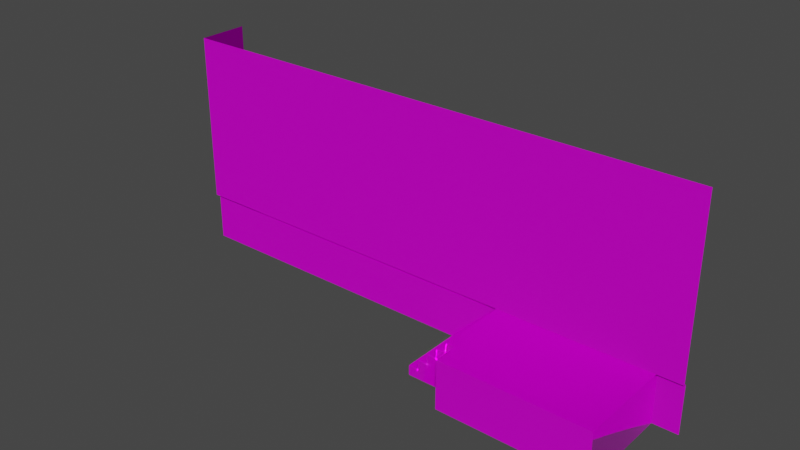 # Source: bld_parts.blend  (saved by Blender 2.81.16; exported with 4.5.12 LTS)
import bpy
from mathutils import Matrix  # noqa: F401  (used for matrix-valued properties, if any)

bpy.ops.wm.read_factory_settings(use_empty=True)
scene = bpy.context.scene
scene.name = 'Scene'

# ---- collections
col_collection = bpy.data.collections.new('Collection'); scene.collection.children.link(col_collection)

# ---- images (referenced by path relative to the original .blend; pixels are not part of the script)
import os
ASSET_DIR = os.environ.get("B2B_ASSET_DIR", "")  # directory of the original .blend (textures are referenced by path, not embedded)
HERE = os.path.dirname(os.path.abspath(__file__))  # packed textures are extracted next to this script under _unpacked/

def load_image(name, relpath, width, height, colorspace="sRGB"):
    """Load a texture the original file referenced (path relative to the .blend, or extracted next to this script)."""
    p = next((c for c in (os.path.join(HERE, relpath), os.path.join(ASSET_DIR, relpath)) if relpath and os.path.exists(c)), "")
    if p:
        img = bpy.data.images.load(p, check_existing=True)
        img.name = name
    else:  # same state as the original file: an image datablock whose file is absent (Cycles renders it pink)
        img = bpy.data.images.new(name, width, height)
        img.source = "FILE"
        img.filepath = "//" + (relpath or name)
    img.colorspace_settings.name = colorspace
    return img
img_mat_exterior_wall_nm_texture_dds = load_image('mat_exterior_wall_nm.texture.dds', 'mat_exterior_wall_nm.texture.dds', 1024, 1024, 'Linear Rec.709')
img_mat_exterior_wall_blue_df_texture_dds = load_image('mat_exterior_wall_blue_df.texture.dds', 'mat_exterior_wall_blue_df.texture.dds', 1024, 1024, 'sRGB')
img_mat_concrete_nm_texture_dds = load_image('mat_concrete_nm.texture.dds', 'mat_concrete_nm.texture.dds', 1024, 1024, 'Linear Rec.709')
img_mat_concrete_df_texture_dds = load_image('mat_concrete_df.texture.dds', 'mat_concrete_df.texture.dds', 1024, 1024, 'sRGB')

# ---- materials (node trees are filled in below, after node groups)
mat_mat_ext_cargowall_blue = bpy.data.materials.new('mat_ext_cargowall_blue')
mat_mat_ext_cargowall_blue.alpha_threshold = 0.0
mat_mat_ext_cargowall_blue.use_backface_culling = True
mat_mat_ext_cargowall_blue.use_transparent_shadow = False
mat_mat_ext_cargowall_blue.line_color = (0.0, 0.0, 0.0, 1.0)
mat_mat_ext_concrete = bpy.data.materials.new('mat_ext_concrete')
mat_mat_ext_concrete.use_backface_culling = True
mat_mat_ext_concrete.use_transparent_shadow = False

# ---- node groups
ng_pd2_df_nmr_vtxcol = bpy.data.node_groups.new('PD2 DF:NMr:VtxCol', 'ShaderNodeTree')
_s = ng_pd2_df_nmr_vtxcol.interface.new_socket(name='BSDF Mat.', in_out='OUTPUT', socket_type='NodeSocketShader')
_s = ng_pd2_df_nmr_vtxcol.interface.new_socket(name='DF Color (sRGB)', in_out='INPUT', socket_type='NodeSocketColor')
_s = ng_pd2_df_nmr_vtxcol.interface.new_socket(name='DF Alpha (sRGB)', in_out='INPUT', socket_type='NodeSocketFloat')
_s.subtype = 'FACTOR'
_s = ng_pd2_df_nmr_vtxcol.interface.new_socket(name='NM Color (Linear)', in_out='INPUT', socket_type='NodeSocketColor')
_s.default_value = (0.5, 0.5, 0.5, 1.0)
_s = ng_pd2_df_nmr_vtxcol.interface.new_socket(name='NM Alpha (Linear)', in_out='INPUT', socket_type='NodeSocketFloat')
_s.subtype = 'FACTOR'
_s = ng_pd2_df_nmr_vtxcol.interface.new_socket(name='Vertex Col. Color', in_out='INPUT', socket_type='NodeSocketColor')
_N = ng_pd2_df_nmr_vtxcol.nodes; _L = ng_pd2_df_nmr_vtxcol.links
n0 = _N.new('NodeGroupOutput'); n0.name = 'Group Output'; n0.location = (1140, 120)
n1 = _N.new('ShaderNodeMix'); n1.name = 'Mix.005'; n1.location = (380, 0)
n1.data_type = 'RGBA'
n1.blend_type = 'MULTIPLY'
n1.inputs[0].default_value = 1.0
n2 = _N.new('ShaderNodeInvert'); n2.name = 'Invert'; n2.location = (380, -180)
n3 = _N.new('ShaderNodeCombineColor'); n3.name = 'Combine RGB'; n3.location = (540, -260)
n3.inputs[2].default_value = 1.0
n4 = _N.new('ShaderNodeNormalMap'); n4.name = 'Normal Map'; n4.location = (700, -260)
n4.width = 148
n5 = _N.new('ShaderNodeBsdfPrincipled'); n5.name = 'Principled BSDF'; n5.location = (880, 120)
n5.distribution = 'GGX'
n5.subsurface_method = 'BURLEY'
n5.inputs[1].default_value = 0.5
n5.inputs[3].default_value = 1.45
n5.inputs[27].default_value = (0.0, 0.0, 0.0, 1.0)
n5.inputs[28].default_value = 1.0
n6 = _N.new('ShaderNodeSeparateColor'); n6.name = 'Separate RGB'; n6.location = (344, -302)
n7 = _N.new('NodeGroupInput'); n7.name = 'PD2 DF:NM:VtxCol'; n7.location = (0, 0)
n7.label = 'PD2 DF:NM:VtxCol'
n7.width = 224
_L.new(n3.outputs[0], n4.inputs[1])
_L.new(n1.outputs[2], n5.inputs[0])
_L.new(n4.outputs[0], n5.inputs[5])
_L.new(n5.outputs[0], n0.inputs[0])
_L.new(n7.outputs[4], n1.inputs[7])
_L.new(n7.outputs[1], n5.inputs[13])
_L.new(n7.outputs[0], n1.inputs[6])
_L.new(n7.outputs[3], n3.inputs[0])
_L.new(n2.outputs[0], n5.inputs[2])
_L.new(n7.outputs[1], n2.inputs[1])
_L.new(n6.outputs[0], n3.inputs[1])
_L.new(n7.outputs[2], n6.inputs[0])
n0.is_active_output = True

# ---- material node trees
mat_mat_ext_cargowall_blue.use_nodes = True; mat_mat_ext_cargowall_blue.node_tree.nodes.clear()
_N = mat_mat_ext_cargowall_blue.node_tree.nodes; _L = mat_mat_ext_cargowall_blue.node_tree.links
n0 = _N.new('ShaderNodeOutputMaterial'); n0.name = 'Material Output'; n0.location = (300, 400)
n1 = _N.new('ShaderNodeGroup'); n1.name = 'Group'; n1.location = (-200, 400)
n1.width = 400
n1.node_tree = ng_pd2_df_nmr_vtxcol
n1.inputs[4].default_value = (1.0, 1.0, 1.0, 1.0)
n2 = _N.new('ShaderNodeTexImage'); n2.name = 'Image Texture.001'; n2.location = (-600, 260)
n2.image = img_mat_exterior_wall_nm_texture_dds
n3 = _N.new('ShaderNodeTexImage'); n3.name = 'Image Texture'; n3.location = (-600, 500)
n3.image = img_mat_exterior_wall_blue_df_texture_dds
_L.new(n1.outputs[0], n0.inputs[0])
_L.new(n2.outputs[0], n1.inputs[2])
_L.new(n2.outputs[1], n1.inputs[3])
_L.new(n3.outputs[0], n1.inputs[0])
_L.new(n3.outputs[1], n1.inputs[1])
n0.is_active_output = True
mat_mat_ext_concrete.use_nodes = True; mat_mat_ext_concrete.node_tree.nodes.clear()
_N = mat_mat_ext_concrete.node_tree.nodes; _L = mat_mat_ext_concrete.node_tree.links
n0 = _N.new('ShaderNodeOutputMaterial'); n0.name = 'Material Output'; n0.location = (300, 400)
n1 = _N.new('ShaderNodeGroup'); n1.name = 'Group'; n1.location = (-200, 400)
n1.width = 400
n1.node_tree = ng_pd2_df_nmr_vtxcol
n1.inputs[4].default_value = (1.0, 1.0, 1.0, 1.0)
n2 = _N.new('ShaderNodeTexImage'); n2.name = 'Image Texture.001'; n2.location = (-600, 260)
n2.image = img_mat_concrete_nm_texture_dds
n3 = _N.new('ShaderNodeTexImage'); n3.name = 'Image Texture'; n3.location = (-600, 500)
n3.image = img_mat_concrete_df_texture_dds
_L.new(n1.outputs[0], n0.inputs[0])
_L.new(n2.outputs[0], n1.inputs[2])
_L.new(n2.outputs[1], n1.inputs[3])
_L.new(n3.outputs[0], n1.inputs[0])
_L.new(n3.outputs[1], n1.inputs[1])
n0.is_active_output = True

# ---- world
world_world = bpy.data.worlds.new('World'); scene.world = world_world
world_world.use_nodes = True; world_world.node_tree.nodes.clear()
_N = world_world.node_tree.nodes; _L = world_world.node_tree.links
n0 = _N.new('ShaderNodeOutputWorld'); n0.name = 'World Output'; n0.location = (300, 300)
n1 = _N.new('ShaderNodeBackground'); n1.name = 'Background'; n1.location = (10, 300)
n1.inputs[0].default_value = (0.05088, 0.05088, 0.05088, 1.0)
_L.new(n1.outputs[0], n0.inputs[0])
n0.is_active_output = True
world_world.color = (0.05088, 0.05088, 0.05088)
world_world.use_sun_shadow = False
world_world.sun_shadow_jitter_overblur = 0.0

# ---- meshes
me_g_g = bpy.data.meshes.new('g_g')
me_g_g.from_pydata([(2.0, -0.1, 4.0), (2.0, -0.1, 1.0), (-0.1, 2.0, 4.0), (-0.1, 2.0, 1.0), (-0.1, 2.0, 8.0), (2.0, -0.1, 8.0), (2.0, 0.0, 1.0), (-1.192e-07, 2.0, 1.0), (2.0, 0.0, -1.0), (-1.192e-07, 2.0, -1.0), (-0.1, -0.1, 4.0), (-0.1, -0.1, 1.0), (-0.1, -0.1, 8.0), (0.0, 0.0, 1.0), (0.0, 0.0, -1.0)], [], [(11, 10, 2, 3), (10, 0, 5, 12), (11, 3, 7, 13), (13, 7, 9, 14), (6, 13, 14, 8), (1, 11, 13, 6), (2, 10, 12, 4), (1, 0, 10, 11)])
me_g_g.polygons.foreach_set('material_index', [0, 0, 0, 1, 1, 0, 0, 0])
_uv = me_g_g.uv_layers.new(name='UVMap')
_uv.uv.foreach_set('vector', [0.475, 0.75, 0.475, 1.5, 1.0, 1.5, 1.0, 0.75, 0.475, 1.5, 1.0, 1.5, 1.0, 2.5, 0.475, 2.5, 0.475, 0.475, 0.475, 1.0, 0.5, 1.0, 0.5, 0.5, 0.5, 0.75, 1.0, 0.75, 1.0, 0.25, 0.5, 0.25, 1.0, 0.75, 0.5, 0.75, 0.5, 0.25, 1.0, 0.25, 1.0, 0.475, 0.475, 0.475, 0.5, 0.5, 1.0, 0.5, 1.0, 1.5, 0.475, 1.5, 0.475, 2.5, 1.0, 2.5, 1.0, 0.75, 1.0, 1.5, 0.475, 1.5, 0.475, 0.75])
_ca = me_g_g.color_attributes.new('Col', 'BYTE_COLOR', 'CORNER')
_ca.data.foreach_set('color', [1.0, 1.0, 1.0, 1.0, 1.0, 1.0, 1.0, 1.0, 1.0, 1.0, 1.0, 1.0, 1.0, 1.0, 1.0, 1.0, 1.0, 1.0, 1.0, 1.0, 1.0, 1.0, 1.0, 1.0, 1.0, 1.0, 1.0, 1.0, 1.0, 1.0, 1.0, 1.0, 1.0, 1.0, 1.0, 1.0, 1.0, 1.0, 1.0, 1.0, 1.0, 1.0, 1.0, 1.0, 1.0, 1.0, 1.0, 1.0, 1.0, 1.0, 1.0, 1.0, 1.0, 1.0, 1.0, 1.0, 1.0, 1.0, 1.0, 1.0, 1.0, 1.0, 1.0, 1.0, 1.0, 1.0, 1.0, 1.0, 1.0, 1.0, 1.0, 1.0, 1.0, 1.0, 1.0, 1.0, 1.0, 1.0, 1.0, 1.0, 1.0, 1.0, 1.0, 1.0, 1.0, 1.0, 1.0, 1.0, 1.0, 1.0, 1.0, 1.0, 1.0, 1.0, 1.0, 1.0, 1.0, 1.0, 1.0, 1.0, 1.0, 1.0, 1.0, 1.0, 1.0, 1.0, 1.0, 1.0, 1.0, 1.0, 1.0, 1.0, 1.0, 1.0, 1.0, 1.0, 1.0, 1.0, 1.0, 1.0, 1.0, 1.0, 1.0, 1.0, 1.0, 1.0, 1.0, 1.0])
me_g_g.materials.append(mat_mat_ext_cargowall_blue)
me_g_g.materials.append(mat_mat_ext_concrete)
me_g_g.use_remesh_preserve_volume = False
me_g_g.use_remesh_preserve_attributes = False
me_g_g.use_mirror_vertex_groups = False
me_g_g.use_paint_bone_selection = False
me_g_g.use_paint_mask_vertex = True
me_g_g.update()
me_g_g_001 = bpy.data.meshes.new('g_g.001')
me_g_g_001.from_pydata([(4.0, -0.1, 4.0), (4.0, -0.1, 1.0), (0.0, -0.1, 4.0), (0.0, -0.1, 1.0), (0.0, -0.1, 8.0), (4.0, -0.1, 8.0), (4.0, 0.0, 1.0), (0.0, 0.0, 1.0), (4.0, 0.0, -1.0), (0.0, 0.0, -1.0)], [], [(1, 0, 2, 3), (2, 0, 5, 4), (1, 3, 7, 6), (6, 7, 9, 8)])
me_g_g_001.polygons.foreach_set('material_index', [0, 0, 0, 1])
_uv = me_g_g_001.uv_layers.new(name='UVMap')
_uv.uv.foreach_set('vector', [2.0, 0.75, 2.0, 1.5, 1.0, 1.5, 1.0, 0.75, 1.0, 1.5, 2.0, 1.5, 2.0, 2.5, 1.0, 2.5, 2.0, 0.475, 1.0, 0.475, 1.0, 0.5, 2.0, 0.5, 2.0, 0.75, 1.0, 0.75, 1.0, 0.25, 2.0, 0.25])
_ca = me_g_g_001.color_attributes.new('Col', 'BYTE_COLOR', 'CORNER')
_ca.data.foreach_set('color', [1.0, 1.0, 1.0, 1.0, 1.0, 1.0, 1.0, 1.0, 1.0, 1.0, 1.0, 1.0, 1.0, 1.0, 1.0, 1.0, 1.0, 1.0, 1.0, 1.0, 1.0, 1.0, 1.0, 1.0, 1.0, 1.0, 1.0, 1.0, 1.0, 1.0, 1.0, 1.0, 1.0, 1.0, 1.0, 1.0, 1.0, 1.0, 1.0, 1.0, 1.0, 1.0, 1.0, 1.0, 1.0, 1.0, 1.0, 1.0, 1.0, 1.0, 1.0, 1.0, 1.0, 1.0, 1.0, 1.0, 1.0, 1.0, 1.0, 1.0, 1.0, 1.0, 1.0, 1.0])
me_g_g_001.materials.append(mat_mat_ext_cargowall_blue)
me_g_g_001.materials.append(mat_mat_ext_concrete)
me_g_g_001.use_remesh_preserve_volume = False
me_g_g_001.use_remesh_preserve_attributes = False
me_g_g_001.use_mirror_vertex_groups = False
me_g_g_001.use_paint_bone_selection = False
me_g_g_001.use_paint_mask_vertex = True
me_g_g_001.update()
me_g_g_002 = bpy.data.meshes.new('g_g.002')
me_g_g_002.from_pydata([(8.0, -0.1, 4.0), (8.0, -0.1, 1.0), (0.0, -0.1, 4.0), (0.0, -0.1, 1.0), (0.0, -0.1, 8.0), (8.0, -0.1, 8.0), (8.0, 0.0, 1.0), (0.0, 0.0, 1.0), (8.0, 0.0, -1.0), (0.0, 0.0, -1.0)], [], [(1, 0, 2, 3), (2, 0, 5, 4), (1, 3, 7, 6), (6, 7, 9, 8)])
me_g_g_002.polygons.foreach_set('material_index', [0, 0, 0, 1])
_uv = me_g_g_002.uv_layers.new(name='UVMap')
_uv.uv.foreach_set('vector', [4.0, 0.75, 4.0, 1.5, 2.0, 1.5, 2.0, 0.75, 2.0, 1.5, 4.0, 1.5, 4.0, 2.5, 2.0, 2.5, 4.0, 0.475, 2.0, 0.475, 2.0, 0.5, 4.0, 0.5, 4.0, 0.75, 2.0, 0.75, 2.0, 0.25, 4.0, 0.25])
_ca = me_g_g_002.color_attributes.new('Col', 'BYTE_COLOR', 'CORNER')
_ca.data.foreach_set('color', [1.0, 1.0, 1.0, 1.0, 1.0, 1.0, 1.0, 1.0, 1.0, 1.0, 1.0, 1.0, 1.0, 1.0, 1.0, 1.0, 1.0, 1.0, 1.0, 1.0, 1.0, 1.0, 1.0, 1.0, 1.0, 1.0, 1.0, 1.0, 1.0, 1.0, 1.0, 1.0, 1.0, 1.0, 1.0, 1.0, 1.0, 1.0, 1.0, 1.0, 1.0, 1.0, 1.0, 1.0, 1.0, 1.0, 1.0, 1.0, 1.0, 1.0, 1.0, 1.0, 1.0, 1.0, 1.0, 1.0, 1.0, 1.0, 1.0, 1.0, 1.0, 1.0, 1.0, 1.0])
me_g_g_002.materials.append(mat_mat_ext_cargowall_blue)
me_g_g_002.materials.append(mat_mat_ext_concrete)
me_g_g_002.use_remesh_preserve_volume = False
me_g_g_002.use_remesh_preserve_attributes = False
me_g_g_002.use_mirror_vertex_groups = False
me_g_g_002.use_paint_bone_selection = False
me_g_g_002.use_paint_mask_vertex = True
me_g_g_002.update()
me_g_g_003 = bpy.data.meshes.new('g_g.003')
me_g_g_003.from_pydata([(8.0, -0.1, 4.0), (8.0, -0.1, 1.0), (0.0, -0.1, 4.0), (0.0, -0.1, 1.0), (0.0, -0.1, 8.0), (8.0, -0.1, 8.0), (8.0, 0.0, 1.0), (0.0, 0.0, 1.0), (8.0, 0.0, -1.0), (0.0, 0.0, -1.0), (7.0, -0.1, 4.0), (1.0, -0.1, 4.0), (1.0, -0.1, 1.0), (7.0, -0.1, 1.0), (7.0, -0.1, 8.0), (1.0, -0.1, 8.0), (1.0, 0.0, 1.0), (7.0, 0.0, 1.0), (1.0, 0.0, -1.0), (7.0, -4.0, -1.0), (1.0, -4.0, -1.0), (7.0, -4.0, 1.0), (1.0, -4.0, 1.0), (7.0, 0.0, -1.0), (1.0, -3.0, -1.0), (1.0, 0.0, 1.0), (-1.0, 0.0, -1.0), (0.65, -3.0, 0.95), (0.65, -2.95, 1.0), (0.6, -2.95, 0.95), (0.65, -2.985, 0.9854), (0.6211, -2.979, 0.9789), (0.6146, -2.95, 0.9854), (0.6146, -2.985, 0.95), (0.6, 0.0, 0.95), (0.65, 0.0, 1.0), (0.6146, 0.0, 0.9854), (1.0, -2.95, 1.0), (1.0, -3.0, 0.95), (1.0, -2.985, 0.9854), (0.65, -3.0, 0.55), (0.6, -2.95, 0.65), (0.55, -2.95, 0.6), (0.6146, -2.985, 0.6), (0.6, -2.979, 0.6), (0.5854, -2.95, 0.6146), (0.6, -2.985, 0.5854), (0.55, 0.0, 0.6), (0.6, 0.0, 0.65), (0.5854, 0.0, 0.6146), (0.25, -3.0, 0.15), (0.2, -2.95, 0.25), (0.15, -2.95, 0.2), (0.2146, -2.985, 0.2), (0.2, -2.979, 0.2), (0.1854, -2.95, 0.2146), (0.2, -2.985, 0.1854), (0.25, -3.0, 0.55), (0.25, -2.95, 0.6), (0.2, -2.95, 0.55), (0.25, -2.985, 0.5854), (0.2211, -2.979, 0.5789), (0.2146, -2.95, 0.5854), (0.2146, -2.985, 0.55), (0.2, 0.0, 0.55), (0.25, 0.0, 0.6), (0.2146, 0.0, 0.5854), (0.15, 0.0, 0.2), (0.2, 0.0, 0.25), (0.1854, 0.0, 0.2146), (-0.15, -3.0, -0.25), (-0.2, -2.95, -0.15), (-0.25, -2.95, -0.2), (-0.1854, -2.985, -0.2), (-0.2, -2.979, -0.2), (-0.2146, -2.95, -0.1854), (-0.2, -2.985, -0.2146), (-0.15, -3.0, 0.15), (-0.15, -2.95, 0.2), (-0.2, -2.95, 0.15), (-0.15, -2.985, 0.1854), (-0.1789, -2.979, 0.1789), (-0.1854, -2.95, 0.1854), (-0.1854, -2.985, 0.15), (-0.2, 0.0, 0.15), (-0.15, 0.0, 0.2), (-0.1854, 0.0, 0.1854), (-0.25, 0.0, -0.2), (-0.2, 0.0, -0.15), (-0.2146, 0.0, -0.1854), (-0.65, 0.0, -0.6), (-0.6, 0.0, -0.55), (-0.6146, 0.0, -0.5854), (-0.55, -3.0, -0.65), (-0.6, -2.95, -0.55), (-0.65, -2.95, -0.6), (-0.5854, -2.985, -0.6), (-0.6, -2.979, -0.6), (-0.6146, -2.95, -0.5854), (-0.6, -2.985, -0.6146), (-0.55, -3.0, -0.25), (-0.55, -2.95, -0.2), (-0.6, -2.95, -0.25), (-0.55, -2.985, -0.2146), (-0.5789, -2.979, -0.2211), (-0.5854, -2.95, -0.2146), (-0.5854, -2.985, -0.25), (-0.6, 0.0, -0.25), (-0.55, 0.0, -0.2), (-0.5854, 0.0, -0.2146), (-0.95, -3.0, -1.0), (-1.0, -2.95, -1.0), (-0.9854, -2.985, -1.0), (-1.0, 0.0, -0.65), (-0.95, 0.0, -0.6), (-0.9854, 0.0, -0.6146), (-0.95, -3.0, -0.65), (-0.95, -2.95, -0.6), (-1.0, -2.95, -0.65), (-0.95, -2.985, -0.6146), (-0.9789, -2.979, -0.6211), (-0.9854, -2.95, -0.6146), (-0.9854, -2.985, -0.65)], [], [(12, 11, 2, 3), (10, 0, 5, 14), (12, 3, 7, 16), (16, 7, 9, 18), (6, 17, 23, 8), (16, 18, 20, 22), (1, 13, 17, 6), (2, 11, 15, 4), (11, 10, 14, 15), (1, 0, 10, 13), (17, 16, 22, 21), (23, 17, 21, 19), (13, 10, 11, 12), (21, 22, 20, 19), (25, 35, 28, 37), (42, 47, 65, 58), (41, 29, 34, 48), (71, 79, 84, 88), (52, 67, 85, 78), (51, 59, 64, 68), (72, 87, 108, 101), (95, 90, 114, 117), (94, 102, 107, 91), (111, 118, 113, 26), (27, 30, 31, 33), (28, 32, 31, 30), (29, 33, 31, 32), (40, 43, 44, 46), (41, 45, 44, 43), (42, 46, 44, 45), (50, 53, 54, 56), (51, 55, 54, 53), (52, 56, 54, 55), (57, 60, 61, 63), (58, 62, 61, 60), (59, 63, 61, 62), (70, 73, 74, 76), (71, 75, 74, 73), (72, 76, 74, 75), (77, 80, 81, 83), (78, 82, 81, 80), (79, 83, 81, 82), (93, 96, 97, 99), (94, 98, 97, 96), (95, 99, 97, 98), (100, 103, 104, 106), (101, 105, 104, 103), (102, 106, 104, 105), (116, 119, 120, 122), (117, 121, 120, 119), (118, 122, 120, 121), (40, 27, 33, 43), (43, 33, 29, 41), (28, 35, 36, 32), (32, 36, 34, 29), (37, 28, 30, 39), (39, 30, 27, 38), (41, 48, 49, 45), (45, 49, 47, 42), (50, 57, 63, 53), (53, 63, 59, 51), (51, 68, 69, 55), (55, 69, 67, 52), (58, 65, 66, 62), (62, 66, 64, 59), (42, 58, 60, 46), (46, 60, 57, 40), (70, 77, 83, 73), (73, 83, 79, 71), (71, 88, 89, 75), (75, 89, 87, 72), (78, 85, 86, 82), (82, 86, 84, 79), (77, 50, 56, 80), (80, 56, 52, 78), (93, 100, 106, 96), (96, 106, 102, 94), (94, 91, 92, 98), (98, 92, 90, 95), (101, 108, 109, 105), (105, 109, 107, 102), (72, 101, 103, 76), (76, 103, 100, 70), (110, 116, 122, 112), (112, 122, 118, 111), (117, 114, 115, 121), (121, 115, 113, 118), (95, 117, 119, 99), (99, 119, 116, 93), (50, 77, 70, 100, 93, 116, 110, 24, 38, 27, 40, 57)])
me_g_g_003.polygons.foreach_set('use_smooth', [0, 0, 0, 0, 0, 0, 0, 0, 0, 0, 0, 0, 0, 0, 1, 1, 1, 1, 1, 1, 1, 1, 1, 1, 1, 1, 1, 1, 1, 1, 1, 1, 1, 1, 1, 1, 1, 1, 1, 1, 1, 1, 1, 1, 1, 1, 1, 1, 1, 1, 1, 1, 1, 1, 1, 1, 1, 1, 1, 1, 1, 1, 1, 1, 1, 1, 1, 1, 1, 1, 1, 1, 1, 1, 1, 1, 1, 1, 1, 1, 1, 1, 1, 1, 1, 1, 1, 1, 1, 1])
me_g_g_003.polygons.foreach_set('material_index', [0, 0, 0, 1, 1, 1, 0, 0, 0, 0, 1, 1, 0, 1, 1, 1, 1, 1, 1, 1, 1, 1, 1, 1, 1, 1, 1, 1, 1, 1, 1, 1, 1, 1, 1, 1, 1, 1, 1, 1, 1, 1, 1, 1, 1, 1, 1, 1, 1, 1, 1, 1, 1, 1, 1, 1, 1, 1, 1, 1, 1, 1, 1, 1, 1, 1, 1, 1, 1, 1, 1, 1, 1, 1, 1, 1, 1, 1, 1, 1, 1, 1, 1, 1, 1, 1, 1, 1, 1, 1])
_uv = me_g_g_003.uv_layers.new(name='UVMap')
_uv.uv.foreach_set('vector', [4.25, 0.75, 4.25, 1.5, 4.0, 1.5, 4.0, 0.75, 5.75, 1.5, 6.0, 1.5, 6.0, 2.5, 5.75, 2.5, 4.25, 0.475, 4.0, 0.475, 4.0, 0.5, 4.25, 0.5, 4.25, 0.75, 4.0, 0.75, 4.0, 0.25, 4.25, 0.25, 6.0, 0.75, 5.75, 0.75, 5.75, 0.25, 6.0, 0.25, 0.5, 0.75, 0.5, 0.25, -0.5, 0.25, -0.5, 0.75, 6.0, 0.475, 5.75, 0.475, 5.75, 0.5, 6.0, 0.5, 4.0, 1.5, 4.25, 1.5, 4.25, 2.5, 4.0, 2.5, 4.25, 1.5, 5.75, 1.5, 5.75, 2.5, 4.25, 2.5, 6.0, 0.75, 6.0, 1.5, 5.75, 1.5, 5.75, 0.75, 5.75, 0.5, 4.25, 0.5, 4.25, -0.5, 5.75, -0.5, 0.5, 0.25, 0.5, 0.75, -0.5, 0.75, -0.5, 0.25, 5.75, 0.75, 5.75, 1.5, 4.25, 1.5, 4.25, 0.75, 5.75, 0.75, 4.25, 0.75, 4.25, 0.25, 5.75, 0.25, 4.25, 0.5, 4.162, 0.5, 4.162, -0.2375, 4.25, -0.2375, 4.137, -0.2375, 4.137, 0.5, 4.062, 0.5, 4.062, -0.2375, -0.2375, 0.6625, -0.2375, 0.7375, 0.5, 0.7375, 0.5, 0.6625, -0.2375, 0.4625, -0.2375, 0.5375, 0.5, 0.5375, 0.5, 0.4625, 4.037, -0.2375, 4.037, 0.5, 3.962, 0.5, 3.962, -0.2375, -0.2375, 0.5625, -0.2375, 0.6375, 0.5, 0.6375, 0.5, 0.5625, 3.938, -0.2375, 3.938, 0.5, 3.862, 0.5, 3.862, -0.2375, 3.837, -0.2375, 3.837, 0.5, 3.762, 0.5, 3.762, -0.2375, -0.2375, 0.3625, -0.2375, 0.4375, 0.5, 0.4375, 0.5, 0.3625, -0.2375, 0.25, -0.2375, 0.3375, 0.5, 0.3375, 0.5, 0.25, 4.162, 0.7375, 4.162, 0.7463, 4.155, 0.7447, 4.154, 0.7375, 4.162, -0.2375, 4.154, -0.2375, 4.155, -0.2447, 4.162, -0.2463, -0.2375, 0.7375, -0.2463, 0.7375, -0.2447, 0.7447, -0.2375, 0.7463, 4.162, 0.6375, 4.154, 0.65, 4.15, 0.65, 4.15, 0.6463, 4.15, 0.6625, 4.146, 0.6537, 4.15, 0.65, 4.154, 0.65, 4.137, 0.65, 4.15, 0.6463, 4.15, 0.65, 4.146, 0.6537, 4.062, 0.5375, 4.054, 0.55, 4.05, 0.55, 4.05, 0.5463, 4.05, 0.5625, 4.046, 0.5537, 4.05, 0.55, 4.054, 0.55, 4.037, 0.55, 4.05, 0.5463, 4.05, 0.55, 4.046, 0.5537, 4.062, 0.6375, 4.062, 0.6463, 4.055, 0.6447, 4.054, 0.6375, 4.062, -0.2375, 4.054, -0.2375, 4.055, -0.2447, 4.062, -0.2463, -0.2375, 0.6375, -0.2463, 0.6375, -0.2447, 0.6447, -0.2375, 0.6463, 3.962, 0.4375, 3.954, 0.45, 3.95, 0.45, 3.95, 0.4463, 3.95, 0.4625, 3.946, 0.4537, 3.95, 0.45, 3.954, 0.45, 3.938, 0.45, 3.95, 0.4463, 3.95, 0.45, 3.946, 0.4537, 3.962, 0.5375, 3.962, 0.5463, 3.955, 0.5447, 3.954, 0.5375, 3.962, -0.2375, 3.954, -0.2375, 3.955, -0.2447, 3.962, -0.2463, -0.2375, 0.5375, -0.2463, 0.5375, -0.2447, 0.5447, -0.2375, 0.5463, 3.862, 0.3375, 3.854, 0.35, 3.85, 0.35, 3.85, 0.3463, 3.85, 0.3625, 3.846, 0.3537, 3.85, 0.35, 3.854, 0.35, 3.837, 0.35, 3.85, 0.3463, 3.85, 0.35, 3.846, 0.3537, 3.862, 0.4375, 3.862, 0.4463, 3.855, 0.4447, 3.854, 0.4375, 3.862, -0.2375, 3.854, -0.2375, 3.855, -0.2447, 3.862, -0.2463, -0.2375, 0.4375, -0.2463, 0.4375, -0.2447, 0.4447, -0.2375, 0.4463, 3.762, 0.3375, 3.762, 0.3463, 3.755, 0.3447, 3.754, 0.3375, 3.762, -0.2375, 3.754, -0.2375, 3.755, -0.2447, 3.762, -0.2463, -0.2375, 0.3375, -0.2463, 0.3375, -0.2447, 0.3447, -0.2375, 0.3463, 4.162, 0.6375, 4.162, 0.7375, 4.154, 0.7375, 4.154, 0.65, -0.2463, 0.65, -0.2463, 0.7375, -0.2375, 0.7375, -0.2375, 0.6625, 4.162, -0.2375, 4.162, 0.5, 4.154, 0.5, 4.154, -0.2375, -0.2375, 0.7463, 0.5, 0.7463, 0.5, 0.7375, -0.2375, 0.7375, 4.25, -0.2375, 4.162, -0.2375, 4.162, -0.2463, 4.25, -0.2463, 4.25, 0.7463, 4.162, 0.7463, 4.162, 0.7375, 4.25, 0.7375, -0.2375, 0.6625, 0.5, 0.6625, 0.5, 0.6537, -0.2375, 0.6537, 4.146, -0.2375, 4.146, 0.5, 4.137, 0.5, 4.137, -0.2375, 4.062, 0.5375, 4.062, 0.6375, 4.054, 0.6375, 4.054, 0.55, -0.2463, 0.55, -0.2463, 0.6375, -0.2375, 0.6375, -0.2375, 0.5625, -0.2375, 0.5625, 0.5, 0.5625, 0.5, 0.5537, -0.2375, 0.5537, 4.046, -0.2375, 4.046, 0.5, 4.037, 0.5, 4.037, -0.2375, 4.062, -0.2375, 4.062, 0.5, 4.054, 0.5, 4.054, -0.2375, -0.2375, 0.6463, 0.5, 0.6463, 0.5, 0.6375, -0.2375, 0.6375, 4.137, -0.2375, 4.062, -0.2375, 4.062, -0.2463, 4.15, -0.2463, 4.15, 0.6463, 4.062, 0.6463, 4.062, 0.6375, 4.162, 0.6375, 3.962, 0.4375, 3.962, 0.5375, 3.954, 0.5375, 3.954, 0.45, -0.2463, 0.45, -0.2463, 0.5375, -0.2375, 0.5375, -0.2375, 0.4625, -0.2375, 0.4625, 0.5, 0.4625, 0.5, 0.4537, -0.2375, 0.4537, 3.946, -0.2375, 3.946, 0.5, 3.938, 0.5, 3.938, -0.2375, 3.962, -0.2375, 3.962, 0.5, 3.954, 0.5, 3.954, -0.2375, -0.2375, 0.5463, 0.5, 0.5463, 0.5, 0.5375, -0.2375, 0.5375, 3.962, 0.5375, 4.062, 0.5375, 4.05, 0.5463, 3.962, 0.5463, 3.962, -0.2463, 4.05, -0.2463, 4.037, -0.2375, 3.962, -0.2375, 3.862, 0.3375, 3.862, 0.4375, 3.854, 0.4375, 3.854, 0.35, -0.2463, 0.35, -0.2463, 0.4375, -0.2375, 0.4375, -0.2375, 0.3625, -0.2375, 0.3625, 0.5, 0.3625, 0.5, 0.3537, -0.2375, 0.3537, 3.846, -0.2375, 3.846, 0.5, 3.837, 0.5, 3.837, -0.2375, 3.862, -0.2375, 3.862, 0.5, 3.854, 0.5, 3.854, -0.2375, -0.2375, 0.4463, 0.5, 0.4463, 0.5, 0.4375, -0.2375, 0.4375, 3.938, -0.2375, 3.862, -0.2375, 3.862, -0.2463, 3.95, -0.2463, 3.95, 0.4463, 3.862, 0.4463, 3.862, 0.4375, 3.962, 0.4375, 3.762, 0.25, 3.762, 0.3375, 3.754, 0.3375, 3.754, 0.25, -0.2463, 0.25, -0.2463, 0.3375, -0.2375, 0.3375, -0.2375, 0.25, 3.762, -0.2375, 3.762, 0.5, 3.754, 0.5, 3.754, -0.2375, -0.2375, 0.3463, 0.5, 0.3463, 0.5, 0.3375, -0.2375, 0.3375, 3.837, -0.2375, 3.762, -0.2375, 3.762, -0.2463, 3.85, -0.2463, 3.85, 0.3463, 3.762, 0.3463, 3.762, 0.3375, 3.862, 0.3375, 4.062, 0.5375, 3.962, 0.5375, 3.962, 0.4375, 3.862, 0.4375, 3.862, 0.3375, 3.762, 0.3375, 3.762, 0.25, 4.25, 0.25, 4.25, 0.7375, 4.162, 0.7375, 4.162, 0.6375, 4.062, 0.6375])
_ca = me_g_g_003.color_attributes.new('Col', 'BYTE_COLOR', 'CORNER')
_ca.data.foreach_set('color', [1.0, 1.0, 1.0, 1.0, 1.0, 1.0, 1.0, 1.0, 1.0, 1.0, 1.0, 1.0, 1.0, 1.0, 1.0, 1.0, 1.0, 1.0, 1.0, 1.0, 1.0, 1.0, 1.0, 1.0, 1.0, 1.0, 1.0, 1.0, 1.0, 1.0, 1.0, 1.0, 1.0, 1.0, 1.0, 1.0, 1.0, 1.0, 1.0, 1.0, 1.0, 1.0, 1.0, 1.0, 1.0, 1.0, 1.0, 1.0, 1.0, 1.0, 1.0, 1.0, 1.0, 1.0, 1.0, 1.0, 1.0, 1.0, 1.0, 1.0, 1.0, 1.0, 1.0, 1.0, 1.0, 1.0, 1.0, 1.0, 1.0, 1.0, 1.0, 1.0, 1.0, 1.0, 1.0, 1.0, 1.0, 1.0, 1.0, 1.0, 1.0, 1.0, 1.0, 1.0, 1.0, 1.0, 1.0, 1.0, 1.0, 1.0, 1.0, 1.0, 1.0, 1.0, 1.0, 1.0, 1.0, 1.0, 1.0, 1.0, 1.0, 1.0, 1.0, 1.0, 1.0, 1.0, 1.0, 1.0, 1.0, 1.0, 1.0, 1.0, 1.0, 1.0, 1.0, 1.0, 1.0, 1.0, 1.0, 1.0, 1.0, 1.0, 1.0, 1.0, 1.0, 1.0, 1.0, 1.0, 1.0, 1.0, 1.0, 1.0, 1.0, 1.0, 1.0, 1.0, 1.0, 1.0, 1.0, 1.0, 1.0, 1.0, 1.0, 1.0, 1.0, 1.0, 1.0, 1.0, 1.0, 1.0, 1.0, 1.0, 1.0, 1.0, 1.0, 1.0, 1.0, 1.0, 1.0, 1.0, 1.0, 1.0, 1.0, 1.0, 1.0, 1.0, 1.0, 1.0, 1.0, 1.0, 1.0, 1.0, 1.0, 1.0, 1.0, 1.0, 1.0, 1.0, 1.0, 1.0, 1.0, 1.0, 1.0, 1.0, 1.0, 1.0, 1.0, 1.0, 1.0, 1.0, 1.0, 1.0, 1.0, 1.0, 1.0, 1.0, 1.0, 1.0, 1.0, 1.0, 1.0, 1.0, 1.0, 1.0, 1.0, 1.0, 1.0, 1.0, 1.0, 1.0, 1.0, 1.0, 1.0, 1.0, 1.0, 1.0, 1.0, 1.0, 1.0, 1.0, 1.0, 1.0, 1.0, 1.0, 1.0, 1.0, 1.0, 1.0, 1.0, 1.0, 1.0, 1.0, 1.0, 1.0, 1.0, 1.0, 1.0, 1.0, 1.0, 1.0, 1.0, 1.0, 1.0, 1.0, 1.0, 1.0, 1.0, 1.0, 1.0, 1.0, 1.0, 1.0, 1.0, 1.0, 1.0, 1.0, 1.0, 1.0, 1.0, 1.0, 1.0, 1.0, 1.0, 1.0, 1.0, 1.0, 1.0, 1.0, 1.0, 1.0, 1.0, 1.0, 1.0, 1.0, 1.0, 1.0, 1.0, 1.0, 1.0, 1.0, 1.0, 1.0, 1.0, 1.0, 1.0, 1.0, 1.0, 1.0, 1.0, 1.0, 1.0, 1.0, 1.0, 1.0, 1.0, 1.0, 1.0, 1.0, 1.0, 1.0, 1.0, 1.0, 1.0, 1.0, 1.0, 1.0, 1.0, 1.0, 1.0, 1.0, 1.0, 1.0, 1.0, 1.0, 1.0, 1.0, 1.0, 1.0, 1.0, 1.0, 1.0, 1.0, 1.0, 1.0, 1.0, 1.0, 1.0, 1.0, 1.0, 1.0, 1.0, 1.0, 1.0, 1.0, 1.0, 1.0, 1.0, 1.0, 1.0, 1.0, 1.0, 1.0, 1.0, 1.0, 1.0, 1.0, 1.0, 1.0, 1.0, 1.0, 1.0, 1.0, 1.0, 1.0, 1.0, 1.0, 1.0, 1.0, 1.0, 1.0, 1.0, 1.0, 1.0, 1.0, 1.0, 1.0, 1.0, 1.0, 1.0, 1.0, 1.0, 1.0, 1.0, 1.0, 1.0, 1.0, 1.0, 1.0, 1.0, 1.0, 1.0, 1.0, 1.0, 1.0, 1.0, 1.0, 1.0, 1.0, 1.0, 1.0, 1.0, 1.0, 1.0, 1.0, 1.0, 1.0, 1.0, 1.0, 1.0, 1.0, 1.0, 1.0, 1.0, 1.0, 1.0, 1.0, 1.0, 1.0, 1.0, 1.0, 1.0, 1.0, 1.0, 1.0, 1.0, 1.0, 1.0, 1.0, 1.0, 1.0, 1.0, 1.0, 1.0, 1.0, 1.0, 1.0, 1.0, 1.0, 1.0, 1.0, 1.0, 1.0, 1.0, 1.0, 1.0, 1.0, 1.0, 1.0, 1.0, 1.0, 1.0, 1.0, 1.0, 1.0, 1.0, 1.0, 1.0, 1.0, 1.0, 1.0, 1.0, 1.0, 1.0, 1.0, 1.0, 1.0, 1.0, 1.0, 1.0, 1.0, 1.0, 1.0, 1.0, 1.0, 1.0, 1.0, 1.0, 1.0, 1.0, 1.0, 1.0, 1.0, 1.0, 1.0, 1.0, 1.0, 1.0, 1.0, 1.0, 1.0, 1.0, 1.0, 1.0, 1.0, 1.0, 1.0, 1.0, 1.0, 1.0, 1.0, 1.0, 1.0, 1.0, 1.0, 1.0, 1.0, 1.0, 1.0, 1.0, 1.0, 1.0, 1.0, 1.0, 1.0, 1.0, 1.0, 1.0, 1.0, 1.0, 1.0, 1.0, 1.0, 1.0, 1.0, 1.0, 1.0, 1.0, 1.0, 1.0, 1.0, 1.0, 1.0, 1.0, 1.0, 1.0, 1.0, 1.0, 1.0, 1.0, 1.0, 1.0, 1.0, 1.0, 1.0, 1.0, 1.0, 1.0, 1.0, 1.0, 1.0, 1.0, 1.0, 1.0, 1.0, 1.0, 1.0, 1.0, 1.0, 1.0, 1.0, 1.0, 1.0, 1.0, 1.0, 1.0, 1.0, 1.0, 1.0, 1.0, 1.0, 1.0, 1.0, 1.0, 1.0, 1.0, 1.0, 1.0, 1.0, 1.0, 1.0, 1.0, 1.0, 1.0, 1.0, 1.0, 1.0, 1.0, 1.0, 1.0, 1.0, 1.0, 1.0, 1.0, 1.0, 1.0, 1.0, 1.0, 1.0, 1.0, 1.0, 1.0, 1.0, 1.0, 1.0, 1.0, 1.0, 1.0, 1.0, 1.0, 1.0, 1.0, 1.0, 1.0, 1.0, 1.0, 1.0, 1.0, 1.0, 1.0, 1.0, 1.0, 1.0, 1.0, 1.0, 1.0, 1.0, 1.0, 1.0, 1.0, 1.0, 1.0, 1.0, 1.0, 1.0, 1.0, 1.0, 1.0, 1.0, 1.0, 1.0, 1.0, 1.0, 1.0, 1.0, 1.0, 1.0, 1.0, 1.0, 1.0, 1.0, 1.0, 1.0, 1.0, 1.0, 1.0, 1.0, 1.0, 1.0, 1.0, 1.0, 1.0, 1.0, 1.0, 1.0, 1.0, 1.0, 1.0, 1.0, 1.0, 1.0, 1.0, 1.0, 1.0, 1.0, 1.0, 1.0, 1.0, 1.0, 1.0, 1.0, 1.0, 1.0, 1.0, 1.0, 1.0, 1.0, 1.0, 1.0, 1.0, 1.0, 1.0, 1.0, 1.0, 1.0, 1.0, 1.0, 1.0, 1.0, 1.0, 1.0, 1.0, 1.0, 1.0, 1.0, 1.0, 1.0, 1.0, 1.0, 1.0, 1.0, 1.0, 1.0, 1.0, 1.0, 1.0, 1.0, 1.0, 1.0, 1.0, 1.0, 1.0, 1.0, 1.0, 1.0, 1.0, 1.0, 1.0, 1.0, 1.0, 1.0, 1.0, 1.0, 1.0, 1.0, 1.0, 1.0, 1.0, 1.0, 1.0, 1.0, 1.0, 1.0, 1.0, 1.0, 1.0, 1.0, 1.0, 1.0, 1.0, 1.0, 1.0, 1.0, 1.0, 1.0, 1.0, 1.0, 1.0, 1.0, 1.0, 1.0, 1.0, 1.0, 1.0, 1.0, 1.0, 1.0, 1.0, 1.0, 1.0, 1.0, 1.0, 1.0, 1.0, 1.0, 1.0, 1.0, 1.0, 1.0, 1.0, 1.0, 1.0, 1.0, 1.0, 1.0, 1.0, 1.0, 1.0, 1.0, 1.0, 1.0, 1.0, 1.0, 1.0, 1.0, 1.0, 1.0, 1.0, 1.0, 1.0, 1.0, 1.0, 1.0, 1.0, 1.0, 1.0, 1.0, 1.0, 1.0, 1.0, 1.0, 1.0, 1.0, 1.0, 1.0, 1.0, 1.0, 1.0, 1.0, 1.0, 1.0, 1.0, 1.0, 1.0, 1.0, 1.0, 1.0, 1.0, 1.0, 1.0, 1.0, 1.0, 1.0, 1.0, 1.0, 1.0, 1.0, 1.0, 1.0, 1.0, 1.0, 1.0, 1.0, 1.0, 1.0, 1.0, 1.0, 1.0, 1.0, 1.0, 1.0, 1.0, 1.0, 1.0, 1.0, 1.0, 1.0, 1.0, 1.0, 1.0, 1.0, 1.0, 1.0, 1.0, 1.0, 1.0, 1.0, 1.0, 1.0, 1.0, 1.0, 1.0, 1.0, 1.0, 1.0, 1.0, 1.0, 1.0, 1.0, 1.0, 1.0, 1.0, 1.0, 1.0, 1.0, 1.0, 1.0, 1.0, 1.0, 1.0, 1.0, 1.0, 1.0, 1.0, 1.0, 1.0, 1.0, 1.0, 1.0, 1.0, 1.0, 1.0, 1.0, 1.0, 1.0, 1.0, 1.0, 1.0, 1.0, 1.0, 1.0, 1.0, 1.0, 1.0, 1.0, 1.0, 1.0, 1.0, 1.0, 1.0, 1.0, 1.0, 1.0, 1.0, 1.0, 1.0, 1.0, 1.0, 1.0, 1.0, 1.0, 1.0, 1.0, 1.0, 1.0, 1.0, 1.0, 1.0, 1.0, 1.0, 1.0, 1.0, 1.0, 1.0, 1.0, 1.0, 1.0, 1.0, 1.0, 1.0, 1.0, 1.0, 1.0, 1.0, 1.0, 1.0, 1.0, 1.0, 1.0, 1.0, 1.0, 1.0, 1.0, 1.0, 1.0, 1.0, 1.0, 1.0, 1.0, 1.0, 1.0, 1.0, 1.0, 1.0, 1.0, 1.0, 1.0, 1.0, 1.0, 1.0, 1.0, 1.0, 1.0, 1.0, 1.0, 1.0, 1.0, 1.0, 1.0, 1.0, 1.0, 1.0, 1.0, 1.0, 1.0, 1.0, 1.0, 1.0, 1.0, 1.0, 1.0, 1.0, 1.0, 1.0, 1.0, 1.0, 1.0, 1.0, 1.0, 1.0, 1.0, 1.0, 1.0, 1.0, 1.0, 1.0, 1.0, 1.0, 1.0, 1.0, 1.0, 1.0, 1.0, 1.0, 1.0, 1.0, 1.0, 1.0, 1.0, 1.0, 1.0, 1.0, 1.0, 1.0, 1.0, 1.0, 1.0, 1.0, 1.0, 1.0, 1.0, 1.0, 1.0, 1.0, 1.0, 1.0, 1.0, 1.0, 1.0, 1.0, 1.0, 1.0, 1.0, 1.0, 1.0, 1.0, 1.0, 1.0, 1.0, 1.0, 1.0, 1.0, 1.0, 1.0, 1.0, 1.0, 1.0, 1.0, 1.0, 1.0, 1.0, 1.0, 1.0, 1.0, 1.0, 1.0, 1.0, 1.0, 1.0, 1.0, 1.0, 1.0, 1.0, 1.0, 1.0, 1.0, 1.0, 1.0, 1.0, 1.0, 1.0, 1.0, 1.0, 1.0, 1.0, 1.0, 1.0, 1.0, 1.0, 1.0, 1.0, 1.0, 1.0, 1.0, 1.0, 1.0, 1.0, 1.0, 1.0, 1.0, 1.0, 1.0, 1.0, 1.0, 1.0, 1.0, 1.0, 1.0, 1.0, 1.0, 1.0, 1.0, 1.0, 1.0, 1.0, 1.0, 1.0, 1.0, 1.0, 1.0, 1.0, 1.0, 1.0, 1.0, 1.0, 1.0, 1.0, 1.0, 1.0, 1.0, 1.0, 1.0, 1.0, 1.0, 1.0, 1.0, 1.0, 1.0, 1.0, 1.0, 1.0, 1.0, 1.0, 1.0, 1.0, 1.0, 1.0, 1.0, 1.0, 1.0, 1.0, 1.0, 1.0, 1.0, 1.0, 1.0, 1.0, 1.0, 1.0, 1.0, 1.0, 1.0, 1.0, 1.0, 1.0, 1.0, 1.0, 1.0, 1.0, 1.0, 1.0, 1.0, 1.0, 1.0, 1.0, 1.0, 1.0, 1.0, 1.0, 1.0, 1.0, 1.0, 1.0, 1.0, 1.0, 1.0, 1.0, 1.0, 1.0, 1.0, 1.0, 1.0, 1.0, 1.0, 1.0, 1.0, 1.0, 1.0, 1.0, 1.0, 1.0, 1.0, 1.0, 1.0, 1.0, 1.0, 1.0, 1.0, 1.0, 1.0, 1.0, 1.0, 1.0, 1.0, 1.0, 1.0, 1.0, 1.0, 1.0, 1.0, 1.0, 1.0, 1.0, 1.0, 1.0, 1.0, 1.0, 1.0, 1.0, 1.0, 1.0, 1.0, 1.0, 1.0, 1.0, 1.0, 1.0, 1.0, 1.0, 1.0, 1.0, 1.0, 1.0, 1.0, 1.0, 1.0, 1.0, 1.0, 1.0, 1.0, 1.0, 1.0, 1.0, 1.0, 1.0, 1.0, 1.0, 1.0, 1.0, 1.0, 1.0, 1.0, 1.0, 1.0, 1.0, 1.0, 1.0, 1.0, 1.0, 1.0, 1.0, 1.0, 1.0, 1.0, 1.0, 1.0, 1.0, 1.0, 1.0, 1.0, 1.0, 1.0, 1.0, 1.0, 1.0, 1.0, 1.0, 1.0, 1.0, 1.0, 1.0, 1.0, 1.0, 1.0, 1.0, 1.0, 1.0, 1.0, 1.0, 1.0, 1.0, 1.0, 1.0, 1.0, 1.0, 1.0, 1.0, 1.0, 1.0, 1.0, 1.0, 1.0, 1.0, 1.0, 1.0, 1.0, 1.0, 1.0, 1.0, 1.0, 1.0, 1.0, 1.0, 1.0, 1.0, 1.0, 1.0, 1.0, 1.0, 1.0, 1.0, 1.0, 1.0, 1.0, 1.0, 1.0, 1.0, 1.0, 1.0, 1.0, 1.0, 1.0, 1.0, 1.0, 1.0, 1.0, 1.0, 1.0, 1.0, 1.0, 1.0, 1.0, 1.0, 1.0, 1.0, 1.0, 1.0, 1.0, 1.0, 1.0, 1.0, 1.0, 1.0, 1.0, 1.0, 1.0, 1.0, 1.0, 1.0, 1.0, 1.0, 1.0, 1.0, 1.0, 1.0, 1.0, 1.0, 1.0, 1.0, 1.0, 1.0, 1.0, 1.0, 1.0, 1.0, 1.0, 1.0, 1.0, 1.0, 1.0, 1.0, 1.0, 1.0, 1.0, 1.0, 1.0, 1.0, 1.0, 1.0, 1.0, 1.0, 1.0, 1.0, 1.0, 1.0, 1.0, 1.0, 1.0, 1.0, 1.0, 1.0, 1.0, 1.0, 1.0, 1.0, 1.0, 1.0, 1.0, 1.0, 1.0, 1.0, 1.0, 1.0, 1.0, 1.0, 1.0, 1.0, 1.0, 1.0, 1.0, 1.0, 1.0, 1.0, 1.0, 1.0, 1.0, 1.0, 1.0, 1.0, 1.0, 1.0, 1.0, 1.0, 1.0, 1.0, 1.0, 1.0, 1.0, 1.0, 1.0, 1.0, 1.0, 1.0, 1.0, 1.0, 1.0, 1.0, 1.0, 1.0, 1.0, 1.0, 1.0, 1.0, 1.0, 1.0, 1.0, 1.0, 1.0, 1.0, 1.0, 1.0, 1.0, 1.0])
me_g_g_003.materials.append(mat_mat_ext_cargowall_blue)
me_g_g_003.materials.append(mat_mat_ext_concrete)
me_g_g_003.use_remesh_preserve_volume = False
me_g_g_003.use_remesh_preserve_attributes = False
me_g_g_003.use_mirror_vertex_groups = False
me_g_g_003.use_paint_bone_selection = False
me_g_g_003.use_paint_mask_vertex = True
me_g_g_003.update()
me_g_g_003.normals_split_custom_set([tuple(v) for v in zip(*[iter([0.0, -1.0, 0.0, 0.0, -1.0, 0.0, 0.0, -1.0, 0.0, 0.0, -1.0, 0.0, 0.0, -1.0, 0.0, 0.0, -1.0, 0.0, 0.0, -1.0, 0.0, 0.0, -1.0, 0.0, 0.0, 0.0, -1.0, 0.0, 0.0, -1.0, 0.0, 0.0, -1.0, 0.0, 0.0, -1.0, 0.0, -1.0, 0.0, 0.0, -1.0, 0.0, 0.0, -1.0, 0.0, 0.0, -1.0, 0.0, 0.0, -1.0, 0.0, 0.0, -1.0, 0.0, 0.0, -1.0, 0.0, 0.0, -1.0, 0.0, -1.0, 0.0, 0.0, -1.0, 0.0, 0.0, -1.0, 0.0, 0.0, -1.0, 0.0, 0.0, 0.0, 0.0, -1.0, 0.0, 0.0, -1.0, 0.0, 0.0, -1.0, 0.0, 0.0, -1.0, 0.0, -1.0, 0.0, 0.0, -1.0, 0.0, 0.0, -1.0, 0.0, 0.0, -1.0, 0.0, 0.0, -1.0, 0.0, 0.0, -1.0, 0.0, 0.0, -1.0, 0.0, 0.0, -1.0, 0.0, 0.0, -1.0, 0.0, 0.0, -1.0, 0.0, 0.0, -1.0, 0.0, 0.0, -1.0, 0.0, 0.0, 0.0, 1.0, 0.0, 0.0, 1.0, 0.0, 0.0, 1.0, 0.0, 0.0, 1.0, 1.0, 0.0, 0.0, 1.0, 0.0, 0.0, 1.0, 0.0, 0.0, 1.0, 0.0, 0.0, 0.0, -1.0, 0.0, 0.0, -1.0, 0.0, 0.0, -1.0, 0.0, 0.0, -1.0, 0.0, 0.0, -1.0, 0.0, 0.0, -1.0, 0.0, 0.0, -1.0, 0.0, 0.0, -1.0, 0.0, 0.0, 0.0, 1.0, 9.894e-06, 1.309e-08, 1.0, -2.006e-05, 9.209e-06, 1.0, 0.0, 8.821e-06, 1.0, -0.2678, -0.1424, 0.9529, -8.881e-06, 1.705e-08, 1.0, 9.745e-06, -7.478e-05, 1.0, -2.055e-05, 9.09e-06, 1.0, -0.9327, -0.3584, 0.03962, -1.0, -2.135e-05, -9.149e-06, -1.0, 0.0, -9.805e-06, -1.0, 0.0, 8.777e-06, -0.9327, -0.3584, 0.03962, -1.0, -2.165e-05, -8.762e-06, -1.0, 1.805e-08, -9.358e-06, -1.0, 3.039e-08, 9.701e-06, -0.2678, -0.1424, 0.9529, -9.85e-06, 9.594e-08, 1.0, 9.283e-06, 9.416e-08, 1.0, -2.053e-05, 8.047e-06, 1.0, -0.9327, -0.3584, 0.03962, -1.0, -2.173e-05, -8.866e-06, -1.0, -2.188e-09, -9.611e-06, -1.0, 1.388e-08, 9.85e-06, -0.2678, -0.1424, 0.9529, -9.522e-06, 0.0001685, 1.0, 9.388e-06, -9.338e-05, 1.0, -1.995e-05, 8.628e-06, 1.0, -0.2678, -0.1424, 0.9529, -8.881e-06, 1.774e-07, 1.0, 1.051e-05, -7.463e-05, 1.0, -1.904e-05, 9.745e-06, 1.0, -0.9327, -0.3584, 0.03962, -1.0, -2.102e-05, -9.015e-06, -1.0, 3.087e-08, -9.656e-06, -1.0, 2.654e-08, 8.792e-06, -1.0, 8.121e-06, -1.706e-08, -1.0, -2.158e-05, -9.358e-06, -1.0, 3.431e-08, -1.042e-05, -1.0, 0.0, 0.0, -7.808e-06, -1.0, 5.187e-06, -0.1726, -0.6965, 0.6965, -0.5774, -0.5773, 0.5774, -0.6965, -0.6965, 0.1726, -2.006e-05, 9.209e-06, 1.0, -0.6965, -0.1726, 0.6965, -0.5774, -0.5773, 0.5774, -0.1726, -0.6965, 0.6965, -1.0, -2.135e-05, -9.149e-06, -0.6965, -0.6965, 0.1726, -0.5774, -0.5773, 0.5774, -0.6965, -0.1726, 0.6965, -1.456e-05, -1.0, 1.8e-05, -0.4402, -0.8862, 0.1446, -0.4524, -0.7686, 0.4524, -0.1446, -0.8862, 0.4402, -0.9327, -0.3584, 0.03962, -0.6462, -0.4061, 0.6462, -0.4524, -0.7686, 0.4524, -0.4402, -0.8862, 0.1446, -0.2678, -0.1424, 0.9529, -0.1446, -0.8862, 0.4402, -0.4524, -0.7686, 0.4524, -0.6462, -0.4061, 0.6462, -1.476e-05, -1.0, 1.981e-05, -0.4402, -0.8862, 0.1446, -0.4524, -0.7686, 0.4524, -0.1446, -0.8862, 0.4402, -0.9327, -0.3584, 0.03962, -0.6462, -0.4061, 0.6462, -0.4524, -0.7686, 0.4524, -0.4402, -0.8862, 0.1446, -0.2678, -0.1424, 0.9529, -0.1446, -0.8862, 0.4402, -0.4524, -0.7686, 0.4524, -0.6462, -0.4061, 0.6462, -8.196e-06, -1.0, 5.188e-06, -0.1726, -0.6965, 0.6965, -0.5773, -0.5773, 0.5774, -0.6965, -0.6965, 0.1726, -2.055e-05, 9.09e-06, 1.0, -0.6965, -0.1726, 0.6965, -0.5773, -0.5773, 0.5774, -0.1726, -0.6965, 0.6965, -1.0, -2.173e-05, -8.866e-06, -0.6965, -0.6965, 0.1726, -0.5773, -0.5773, 0.5774, -0.6965, -0.1726, 0.6965, -1.475e-05, -1.0, 1.991e-05, -0.4402, -0.8862, 0.1446, -0.4524, -0.7686, 0.4524, -0.1446, -0.8862, 0.4402, -0.9327, -0.3584, 0.03962, -0.6462, -0.4061, 0.6462, -0.4524, -0.7686, 0.4524, -0.4402, -0.8862, 0.1446, -0.2678, -0.1424, 0.9529, -0.1446, -0.8862, 0.4402, -0.4524, -0.7686, 0.4524, -0.6462, -0.4061, 0.6462, -8.494e-06, -1.0, 7.504e-06, -0.1726, -0.6965, 0.6965, -0.5774, -0.5773, 0.5774, -0.6965, -0.6965, 0.1726, -2.053e-05, 8.047e-06, 1.0, -0.6965, -0.1726, 0.6965, -0.5774, -0.5773, 0.5774, -0.1726, -0.6965, 0.6965, -1.0, -2.165e-05, -8.762e-06, -0.6965, -0.6965, 0.1726, -0.5774, -0.5773, 0.5774, -0.6965, -0.1726, 0.6965, -1.447e-05, -1.0, 1.814e-05, -0.4402, -0.8862, 0.1446, -0.4524, -0.7686, 0.4524, -0.1446, -0.8862, 0.4402, -0.9327, -0.3584, 0.03962, -0.6462, -0.4061, 0.6462, -0.4524, -0.7686, 0.4524, -0.4402, -0.8862, 0.1446, -0.2678, -0.1424, 0.9529, -0.1446, -0.8862, 0.4402, -0.4524, -0.7686, 0.4524, -0.6462, -0.4061, 0.6462, -8.196e-06, -1.0, 7.117e-06, -0.1726, -0.6965, 0.6965, -0.5774, -0.5773, 0.5774, -0.6965, -0.6965, 0.1726, -1.995e-05, 8.628e-06, 1.0, -0.6965, -0.1726, 0.6965, -0.5774, -0.5773, 0.5774, -0.1726, -0.6965, 0.6965, -1.0, -2.102e-05, -9.015e-06, -0.6965, -0.6965, 0.1726, -0.5774, -0.5773, 0.5774, -0.6965, -0.1726, 0.6965, -8.017e-06, -1.0, 5.375e-06, -0.1726, -0.6965, 0.6965, -0.5773, -0.5773, 0.5774, -0.6965, -0.6965, 0.1726, -1.904e-05, 9.745e-06, 1.0, -0.6965, -0.1726, 0.6965, -0.5773, -0.5773, 0.5774, -0.1726, -0.6965, 0.6965, -1.0, -2.158e-05, -9.358e-06, -0.6965, -0.6965, 0.1726, -0.5773, -0.5773, 0.5774, -0.6965, -0.1726, 0.6965, -1.456e-05, -1.0, 1.8e-05, -7.808e-06, -1.0, 5.187e-06, -0.6965, -0.6965, 0.1726, -0.4402, -0.8862, 0.1446, -0.4402, -0.8862, 0.1446, -0.6965, -0.6965, 0.1726, -1.0, -2.135e-05, -9.149e-06, -0.9327, -0.3584, 0.03962, -2.006e-05, 9.209e-06, 1.0, 9.894e-06, 1.309e-08, 1.0, -0.7071, -4.465e-09, 0.7071, -0.6965, -0.1726, 0.6965, -0.6965, -0.1726, 0.6965, -0.7071, -4.465e-09, 0.7071, -1.0, 0.0, -9.805e-06, -1.0, -2.135e-05, -9.149e-06, 0.0, 8.821e-06, 1.0, -2.006e-05, 9.209e-06, 1.0, -0.1726, -0.6965, 0.6965, 0.0, -0.7071, 0.7071, 0.0, -0.7071, 0.7071, -0.1726, -0.6965, 0.6965, -7.808e-06, -1.0, 5.187e-06, 1.706e-08, -1.0, -9.701e-06, -0.9327, -0.3584, 0.03962, -1.0, 0.0, 8.777e-06, -0.7071, 0.0, 0.7071, -0.6462, -0.4061, 0.6462, -0.6462, -0.4061, 0.6462, -0.7071, 0.0, 0.7071, -8.881e-06, 1.705e-08, 1.0, -0.2678, -0.1424, 0.9529, -1.476e-05, -1.0, 1.981e-05, -8.196e-06, -1.0, 5.188e-06, -0.6965, -0.6965, 0.1726, -0.4402, -0.8862, 0.1446, -0.4402, -0.8862, 0.1446, -0.6965, -0.6965, 0.1726, -1.0, -2.173e-05, -8.866e-06, -0.9327, -0.3584, 0.03962, -0.9327, -0.3584, 0.03962, -1.0, 1.388e-08, 9.85e-06, -0.7071, 5.632e-08, 0.7071, -0.6462, -0.4061, 0.6462, -0.6462, -0.4061, 0.6462, -0.7071, 5.632e-08, 0.7071, -9.85e-06, 9.594e-08, 1.0, -0.2678, -0.1424, 0.9529, -2.055e-05, 9.09e-06, 1.0, 9.745e-06, -7.478e-05, 1.0, -0.7071, 1.116e-09, 0.7071, -0.6965, -0.1726, 0.6965, -0.6965, -0.1726, 0.6965, -0.7071, 1.116e-09, 0.7071, -1.0, -2.188e-09, -9.611e-06, -1.0, -2.173e-05, -8.866e-06, -0.2678, -0.1424, 0.9529, -2.055e-05, 9.09e-06, 1.0, -0.1726, -0.6965, 0.6965, -0.1446, -0.8862, 0.4402, -0.1446, -0.8862, 0.4402, -0.1726, -0.6965, 0.6965, -8.196e-06, -1.0, 5.188e-06, -1.456e-05, -1.0, 1.8e-05, -1.475e-05, -1.0, 1.991e-05, -8.494e-06, -1.0, 7.504e-06, -0.6965, -0.6965, 0.1726, -0.4402, -0.8862, 0.1446, -0.4402, -0.8862, 0.1446, -0.6965, -0.6965, 0.1726, -1.0, -2.165e-05, -8.762e-06, -0.9327, -0.3584, 0.03962, -0.9327, -0.3584, 0.03962, -1.0, 3.039e-08, 9.701e-06, -0.7071, 1.068e-07, 0.7071, -0.6462, -0.4061, 0.6462, -0.6462, -0.4061, 0.6462, -0.7071, 1.068e-07, 0.7071, -9.522e-06, 0.0001685, 1.0, -0.2678, -0.1424, 0.9529, -2.053e-05, 8.047e-06, 1.0, 9.283e-06, 9.416e-08, 1.0, -0.7071, 5.968e-08, 0.7071, -0.6965, -0.1726, 0.6965, -0.6965, -0.1726, 0.6965, -0.7071, 5.968e-08, 0.7071, -1.0, 1.805e-08, -9.358e-06, -1.0, -2.165e-05, -8.762e-06, -8.494e-06, -1.0, 7.504e-06, -1.476e-05, -1.0, 1.981e-05, -0.1446, -0.8862, 0.4402, -0.1726, -0.6965, 0.6965, -0.1726, -0.6965, 0.6965, -0.1446, -0.8862, 0.4402, -0.2678, -0.1424, 0.9529, -2.053e-05, 8.047e-06, 1.0, -1.447e-05, -1.0, 1.814e-05, -8.196e-06, -1.0, 7.117e-06, -0.6965, -0.6965, 0.1726, -0.4402, -0.8862, 0.1446, -0.4402, -0.8862, 0.1446, -0.6965, -0.6965, 0.1726, -1.0, -2.102e-05, -9.015e-06, -0.9327, -0.3584, 0.03962, -0.9327, -0.3584, 0.03962, -1.0, 2.654e-08, 8.792e-06, -0.7071, 1.094e-07, 0.7071, -0.6462, -0.4061, 0.6462, -0.6462, -0.4061, 0.6462, -0.7071, 1.094e-07, 0.7071, -8.881e-06, 1.774e-07, 1.0, -0.2678, -0.1424, 0.9529, -1.995e-05, 8.628e-06, 1.0, 9.388e-06, -9.338e-05, 1.0, -0.7071, 1.067e-07, 0.7071, -0.6965, -0.1726, 0.6965, -0.6965, -0.1726, 0.6965, -0.7071, 1.067e-07, 0.7071, -1.0, 3.087e-08, -9.656e-06, -1.0, -2.102e-05, -9.015e-06, -0.2678, -0.1424, 0.9529, -1.995e-05, 8.628e-06, 1.0, -0.1726, -0.6965, 0.6965, -0.1446, -0.8862, 0.4402, -0.1446, -0.8862, 0.4402, -0.1726, -0.6965, 0.6965, -8.196e-06, -1.0, 7.117e-06, -1.475e-05, -1.0, 1.991e-05, 7.302e-06, -1.0, 0.0, -8.017e-06, -1.0, 5.375e-06, -0.6965, -0.6965, 0.1726, -0.7071, -0.7071, 0.0, -0.7071, -0.7071, 0.0, -0.6965, -0.6965, 0.1726, -1.0, -2.158e-05, -9.358e-06, -1.0, 8.121e-06, -1.706e-08, -1.904e-05, 9.745e-06, 1.0, 1.051e-05, -7.463e-05, 1.0, -0.7071, 1.183e-07, 0.7071, -0.6965, -0.1726, 0.6965, -0.6965, -0.1726, 0.6965, -0.7071, 1.183e-07, 0.7071, -1.0, 3.431e-08, -1.042e-05, -1.0, -2.158e-05, -9.358e-06, -0.2678, -0.1424, 0.9529, -1.904e-05, 9.745e-06, 1.0, -0.1726, -0.6965, 0.6965, -0.1446, -0.8862, 0.4402, -0.1446, -0.8862, 0.4402, -0.1726, -0.6965, 0.6965, -8.017e-06, -1.0, 5.375e-06, -1.447e-05, -1.0, 1.814e-05, -1.476e-05, -1.0, 1.981e-05, -8.494e-06, -1.0, 7.504e-06, -1.475e-05, -1.0, 1.991e-05, -8.196e-06, -1.0, 7.117e-06, -1.447e-05, -1.0, 1.814e-05, -8.017e-06, -1.0, 5.375e-06, 7.302e-06, -1.0, 0.0, 0.0, -1.0, 0.0, 1.706e-08, -1.0, -9.701e-06, -7.808e-06, -1.0, 5.187e-06, -1.456e-05, -1.0, 1.8e-05, -8.196e-06, -1.0, 5.188e-06])] * 3)])

# ---- objects
ob_g_g = bpy.data.objects.new('g_g', me_g_g)
ob_g_g_001 = bpy.data.objects.new('g_g.001', me_g_g_001)
ob_g_g_002 = bpy.data.objects.new('g_g.002', me_g_g_002)
ob_g_g_003 = bpy.data.objects.new('g_g.003', me_g_g_003)

# ---- transforms, parenting, visibility, modifiers, constraints
ob_g_g.location = (0.0, 0.0, 0.0)
ob_g_g.lock_rotations_4d = False
ob_g_g.empty_display_type = 'ARROWS'
ob_g_g.lineart.crease_threshold = 0.0
ob_g_g_001.location = (2.0, 0.0, 0.0)
ob_g_g_001.lock_rotations_4d = False
ob_g_g_001.empty_display_type = 'ARROWS'
ob_g_g_001.lineart.crease_threshold = 0.0
ob_g_g_002.location = (6.0, 0.0, 0.0)
ob_g_g_002.lock_rotations_4d = False
ob_g_g_002.empty_display_type = 'ARROWS'
ob_g_g_002.lineart.crease_threshold = 0.0
ob_g_g_003.location = (14.0, 0.0, 0.0)
ob_g_g_003.lock_rotations_4d = False
ob_g_g_003.empty_display_type = 'ARROWS'
ob_g_g_003.lineart.crease_threshold = 0.0

# ---- collection membership
col_collection.objects.link(ob_g_g)
col_collection.objects.link(ob_g_g_001)
col_collection.objects.link(ob_g_g_002)
col_collection.objects.link(ob_g_g_003)

# ---- scene / render settings (as saved in the file)
scene.frame_start = 1; scene.frame_end = 250; scene.frame_set(1)
scene.render.engine = 'BLENDER_EEVEE_NEXT'
scene.cycles.use_denoising = False
scene.cycles.samples = 128
scene.cycles.sampling_pattern = 'TABULATED_SOBOL'
scene.cycles.use_adaptive_sampling = False
scene.cycles.use_light_tree = False
scene.view_settings.view_transform = 'Filmic'
bpy.context.view_layer.update()

# ---- added for rendering (the .blend has no active camera and no usable light): camera, sun
cam_auto = bpy.data.cameras.new('AutoCamera')
cam_auto.lens = 50.0
cam_auto.sensor_width = 36.0
cam_auto.clip_end = 1000.0
ob_auto_camera = bpy.data.objects.new('AutoCamera', cam_auto)
scene.collection.objects.link(ob_auto_camera)
ob_auto_camera.location = (33.7152, -28.3183, 21.7122)
ob_auto_camera.rotation_euler = (1.09748, -7.21219e-08, 0.694738)
scene.camera = ob_auto_camera
light_auto_sun = bpy.data.lights.new('AutoSun', 'SUN')
light_auto_sun.energy = 3.0
light_auto_sun.angle = 0.0523599
ob_auto_sun = bpy.data.objects.new('AutoSun', light_auto_sun)
scene.collection.objects.link(ob_auto_sun)
ob_auto_sun.rotation_euler = (0.872665, 0.174533, 0.523599)
bpy.context.view_layer.update()
